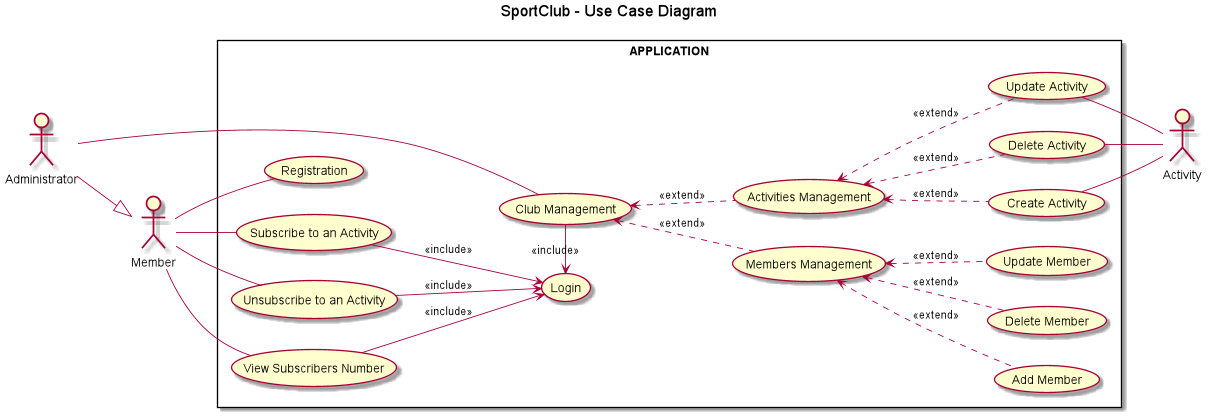

The diagram above was rendered by PlantUML. Its source (embedded in the PNG):
@startuml
title SportClub - Use Case Diagram

left to right direction

actor Administrator
actor Member
actor Activity


rectangle  APPLICATION {
    Administrator --|> Member
    Administrator -- (Club Management)
    (Club Management) <.. (Members Management) : <<extend>>
    (Club Management) <.. (Activities Management) : <<extend>>
    (Club Management) -left-> (Login) : <<include>>
    (Members Management) <.. (Add Member) : <<extend>>
    (Members Management) <.. (Delete Member) : <<extend>>
    (Members Management) <.. (Update Member) : <<extend>>
    (Activities Management) <.. (Create Activity) : <<extend>>
    (Activities Management) <.. (Delete Activity) : <<extend>>
    (Activities Management) <.. (Update Activity) : <<extend>>
    Member -- (Subscribe to an Activity)
    Member -- (Unsubscribe to an Activity)
    Member -- (View Subscribers Number)
    Member -- (Registration)
    (Subscribe to an Activity) --> (Login) : <<include>>
    (Unsubscribe to an Activity) --> (Login) : <<include>>
    (View Subscribers Number) --> (Login) : <<include>>
    Activity -up- (Create Activity)
    Activity -up- (Delete Activity)
    Activity -up- (Update Activity)
}
@enduml